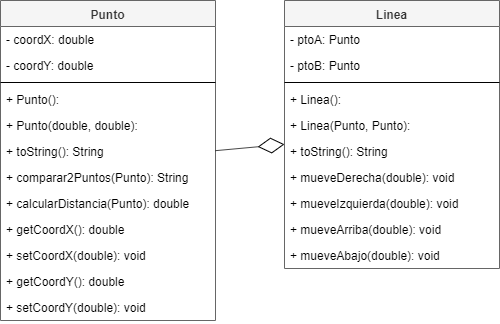

The diagram above was exported from draw.io. Its source (the exported page's mxGraphModel, read from the mxfile embedded in the PNG):
<mxGraphModel dx="868" dy="482" grid="0" gridSize="10" guides="1" tooltips="1" connect="1" arrows="1" fold="1" page="1" pageScale="1" pageWidth="800" pageHeight="380" math="0" shadow="0">
  <root>
    <mxCell id="qUplomIqII2-DHmY_Nuq-0" />
    <mxCell id="qUplomIqII2-DHmY_Nuq-1" parent="qUplomIqII2-DHmY_Nuq-0" />
    <mxCell id="qUplomIqII2-DHmY_Nuq-2" value="Punto" style="swimlane;fontStyle=1;align=center;verticalAlign=top;childLayout=stackLayout;horizontal=1;startSize=26;horizontalStack=0;resizeParent=1;resizeParentMax=0;resizeLast=0;collapsible=1;marginBottom=0;fillColor=#f5f5f5;strokeColor=#666666;fontColor=#333333;" vertex="1" parent="qUplomIqII2-DHmY_Nuq-1">
      <mxGeometry x="30" y="8" width="215" height="320" as="geometry" />
    </mxCell>
    <mxCell id="qUplomIqII2-DHmY_Nuq-3" value="- coordX: double" style="text;strokeColor=none;fillColor=none;align=left;verticalAlign=top;spacingLeft=4;spacingRight=4;overflow=hidden;rotatable=0;points=[[0,0.5],[1,0.5]];portConstraint=eastwest;" vertex="1" parent="qUplomIqII2-DHmY_Nuq-2">
      <mxGeometry y="26" width="215" height="26" as="geometry" />
    </mxCell>
    <mxCell id="qUplomIqII2-DHmY_Nuq-4" value="- coordY: double" style="text;strokeColor=none;fillColor=none;align=left;verticalAlign=top;spacingLeft=4;spacingRight=4;overflow=hidden;rotatable=0;points=[[0,0.5],[1,0.5]];portConstraint=eastwest;" vertex="1" parent="qUplomIqII2-DHmY_Nuq-2">
      <mxGeometry y="52" width="215" height="26" as="geometry" />
    </mxCell>
    <mxCell id="qUplomIqII2-DHmY_Nuq-5" value="" style="line;strokeWidth=1;fillColor=none;align=left;verticalAlign=middle;spacingTop=-1;spacingLeft=3;spacingRight=3;rotatable=0;labelPosition=right;points=[];portConstraint=eastwest;" vertex="1" parent="qUplomIqII2-DHmY_Nuq-2">
      <mxGeometry y="78" width="215" height="8" as="geometry" />
    </mxCell>
    <mxCell id="qUplomIqII2-DHmY_Nuq-6" value="+ Punto(): " style="text;strokeColor=none;fillColor=none;align=left;verticalAlign=top;spacingLeft=4;spacingRight=4;overflow=hidden;rotatable=0;points=[[0,0.5],[1,0.5]];portConstraint=eastwest;" vertex="1" parent="qUplomIqII2-DHmY_Nuq-2">
      <mxGeometry y="86" width="215" height="26" as="geometry" />
    </mxCell>
    <mxCell id="qUplomIqII2-DHmY_Nuq-7" value="+ Punto(double, double): " style="text;strokeColor=none;fillColor=none;align=left;verticalAlign=top;spacingLeft=4;spacingRight=4;overflow=hidden;rotatable=0;points=[[0,0.5],[1,0.5]];portConstraint=eastwest;" vertex="1" parent="qUplomIqII2-DHmY_Nuq-2">
      <mxGeometry y="112" width="215" height="26" as="geometry" />
    </mxCell>
    <mxCell id="qUplomIqII2-DHmY_Nuq-8" value="+ toString(): String" style="text;strokeColor=none;fillColor=none;align=left;verticalAlign=top;spacingLeft=4;spacingRight=4;overflow=hidden;rotatable=0;points=[[0,0.5],[1,0.5]];portConstraint=eastwest;" vertex="1" parent="qUplomIqII2-DHmY_Nuq-2">
      <mxGeometry y="138" width="215" height="26" as="geometry" />
    </mxCell>
    <mxCell id="qUplomIqII2-DHmY_Nuq-9" value="+ comparar2Puntos(Punto): String" style="text;strokeColor=none;fillColor=none;align=left;verticalAlign=top;spacingLeft=4;spacingRight=4;overflow=hidden;rotatable=0;points=[[0,0.5],[1,0.5]];portConstraint=eastwest;" vertex="1" parent="qUplomIqII2-DHmY_Nuq-2">
      <mxGeometry y="164" width="215" height="26" as="geometry" />
    </mxCell>
    <mxCell id="qUplomIqII2-DHmY_Nuq-10" value="+ calcularDistancia(Punto): double" style="text;strokeColor=none;fillColor=none;align=left;verticalAlign=top;spacingLeft=4;spacingRight=4;overflow=hidden;rotatable=0;points=[[0,0.5],[1,0.5]];portConstraint=eastwest;" vertex="1" parent="qUplomIqII2-DHmY_Nuq-2">
      <mxGeometry y="190" width="215" height="26" as="geometry" />
    </mxCell>
    <mxCell id="qUplomIqII2-DHmY_Nuq-11" value="+ getCoordX(): double" style="text;strokeColor=none;fillColor=none;align=left;verticalAlign=top;spacingLeft=4;spacingRight=4;overflow=hidden;rotatable=0;points=[[0,0.5],[1,0.5]];portConstraint=eastwest;" vertex="1" parent="qUplomIqII2-DHmY_Nuq-2">
      <mxGeometry y="216" width="215" height="26" as="geometry" />
    </mxCell>
    <mxCell id="qUplomIqII2-DHmY_Nuq-12" value="+ setCoordX(double): void" style="text;strokeColor=none;fillColor=none;align=left;verticalAlign=top;spacingLeft=4;spacingRight=4;overflow=hidden;rotatable=0;points=[[0,0.5],[1,0.5]];portConstraint=eastwest;" vertex="1" parent="qUplomIqII2-DHmY_Nuq-2">
      <mxGeometry y="242" width="215" height="26" as="geometry" />
    </mxCell>
    <mxCell id="qUplomIqII2-DHmY_Nuq-13" value="+ getCoordY(): double" style="text;strokeColor=none;fillColor=none;align=left;verticalAlign=top;spacingLeft=4;spacingRight=4;overflow=hidden;rotatable=0;points=[[0,0.5],[1,0.5]];portConstraint=eastwest;" vertex="1" parent="qUplomIqII2-DHmY_Nuq-2">
      <mxGeometry y="268" width="215" height="26" as="geometry" />
    </mxCell>
    <mxCell id="qUplomIqII2-DHmY_Nuq-14" value="+ setCoordY(double): void" style="text;strokeColor=none;fillColor=none;align=left;verticalAlign=top;spacingLeft=4;spacingRight=4;overflow=hidden;rotatable=0;points=[[0,0.5],[1,0.5]];portConstraint=eastwest;" vertex="1" parent="qUplomIqII2-DHmY_Nuq-2">
      <mxGeometry y="294" width="215" height="26" as="geometry" />
    </mxCell>
    <mxCell id="qUplomIqII2-DHmY_Nuq-15" value="Linea" style="swimlane;fontStyle=1;align=center;verticalAlign=top;childLayout=stackLayout;horizontal=1;startSize=26;horizontalStack=0;resizeParent=1;resizeParentMax=0;resizeLast=0;collapsible=1;marginBottom=0;fillColor=#f5f5f5;strokeColor=#666666;fontColor=#333333;" vertex="1" parent="qUplomIqII2-DHmY_Nuq-1">
      <mxGeometry x="314" y="8" width="215" height="268" as="geometry" />
    </mxCell>
    <mxCell id="qUplomIqII2-DHmY_Nuq-16" value="- ptoA: Punto" style="text;strokeColor=none;fillColor=none;align=left;verticalAlign=top;spacingLeft=4;spacingRight=4;overflow=hidden;rotatable=0;points=[[0,0.5],[1,0.5]];portConstraint=eastwest;" vertex="1" parent="qUplomIqII2-DHmY_Nuq-15">
      <mxGeometry y="26" width="215" height="26" as="geometry" />
    </mxCell>
    <mxCell id="qUplomIqII2-DHmY_Nuq-35" value="- ptoB: Punto" style="text;strokeColor=none;fillColor=none;align=left;verticalAlign=top;spacingLeft=4;spacingRight=4;overflow=hidden;rotatable=0;points=[[0,0.5],[1,0.5]];portConstraint=eastwest;" vertex="1" parent="qUplomIqII2-DHmY_Nuq-15">
      <mxGeometry y="52" width="215" height="26" as="geometry" />
    </mxCell>
    <mxCell id="qUplomIqII2-DHmY_Nuq-20" value="" style="line;strokeWidth=1;fillColor=none;align=left;verticalAlign=middle;spacingTop=-1;spacingLeft=3;spacingRight=3;rotatable=0;labelPosition=right;points=[];portConstraint=eastwest;" vertex="1" parent="qUplomIqII2-DHmY_Nuq-15">
      <mxGeometry y="78" width="215" height="8" as="geometry" />
    </mxCell>
    <mxCell id="qUplomIqII2-DHmY_Nuq-21" value="+ Linea(): " style="text;strokeColor=none;fillColor=none;align=left;verticalAlign=top;spacingLeft=4;spacingRight=4;overflow=hidden;rotatable=0;points=[[0,0.5],[1,0.5]];portConstraint=eastwest;" vertex="1" parent="qUplomIqII2-DHmY_Nuq-15">
      <mxGeometry y="86" width="215" height="26" as="geometry" />
    </mxCell>
    <mxCell id="PoJeSyFBOnv-Z4EEFT0r-0" value="+ Linea(Punto, Punto): " style="text;strokeColor=none;fillColor=none;align=left;verticalAlign=top;spacingLeft=4;spacingRight=4;overflow=hidden;rotatable=0;points=[[0,0.5],[1,0.5]];portConstraint=eastwest;" vertex="1" parent="qUplomIqII2-DHmY_Nuq-15">
      <mxGeometry y="112" width="215" height="26" as="geometry" />
    </mxCell>
    <mxCell id="qUplomIqII2-DHmY_Nuq-22" value="+ toString(): String" style="text;strokeColor=none;fillColor=none;align=left;verticalAlign=top;spacingLeft=4;spacingRight=4;overflow=hidden;rotatable=0;points=[[0,0.5],[1,0.5]];portConstraint=eastwest;" vertex="1" parent="qUplomIqII2-DHmY_Nuq-15">
      <mxGeometry y="138" width="215" height="26" as="geometry" />
    </mxCell>
    <mxCell id="PoJeSyFBOnv-Z4EEFT0r-1" value="+ mueveDerecha(double): void" style="text;strokeColor=none;fillColor=none;align=left;verticalAlign=top;spacingLeft=4;spacingRight=4;overflow=hidden;rotatable=0;points=[[0,0.5],[1,0.5]];portConstraint=eastwest;" vertex="1" parent="qUplomIqII2-DHmY_Nuq-15">
      <mxGeometry y="164" width="215" height="26" as="geometry" />
    </mxCell>
    <mxCell id="PoJeSyFBOnv-Z4EEFT0r-6" value="+ mueveIzquierda(double): void" style="text;strokeColor=none;fillColor=none;align=left;verticalAlign=top;spacingLeft=4;spacingRight=4;overflow=hidden;rotatable=0;points=[[0,0.5],[1,0.5]];portConstraint=eastwest;" vertex="1" parent="qUplomIqII2-DHmY_Nuq-15">
      <mxGeometry y="190" width="215" height="26" as="geometry" />
    </mxCell>
    <mxCell id="PoJeSyFBOnv-Z4EEFT0r-8" value="+ mueveArriba(double): void" style="text;strokeColor=none;fillColor=none;align=left;verticalAlign=top;spacingLeft=4;spacingRight=4;overflow=hidden;rotatable=0;points=[[0,0.5],[1,0.5]];portConstraint=eastwest;" vertex="1" parent="qUplomIqII2-DHmY_Nuq-15">
      <mxGeometry y="216" width="215" height="26" as="geometry" />
    </mxCell>
    <mxCell id="PoJeSyFBOnv-Z4EEFT0r-9" value="+ mueveAbajo(double): void" style="text;strokeColor=none;fillColor=none;align=left;verticalAlign=top;spacingLeft=4;spacingRight=4;overflow=hidden;rotatable=0;points=[[0,0.5],[1,0.5]];portConstraint=eastwest;" vertex="1" parent="qUplomIqII2-DHmY_Nuq-15">
      <mxGeometry y="242" width="215" height="26" as="geometry" />
    </mxCell>
    <mxCell id="qUplomIqII2-DHmY_Nuq-34" value="" style="endArrow=diamondThin;endFill=0;endSize=24;html=1;" edge="1" parent="qUplomIqII2-DHmY_Nuq-1" source="qUplomIqII2-DHmY_Nuq-2" target="qUplomIqII2-DHmY_Nuq-15">
      <mxGeometry width="160" relative="1" as="geometry">
        <mxPoint x="30" y="351" as="sourcePoint" />
        <mxPoint x="190" y="351" as="targetPoint" />
      </mxGeometry>
    </mxCell>
  </root>
</mxGraphModel>